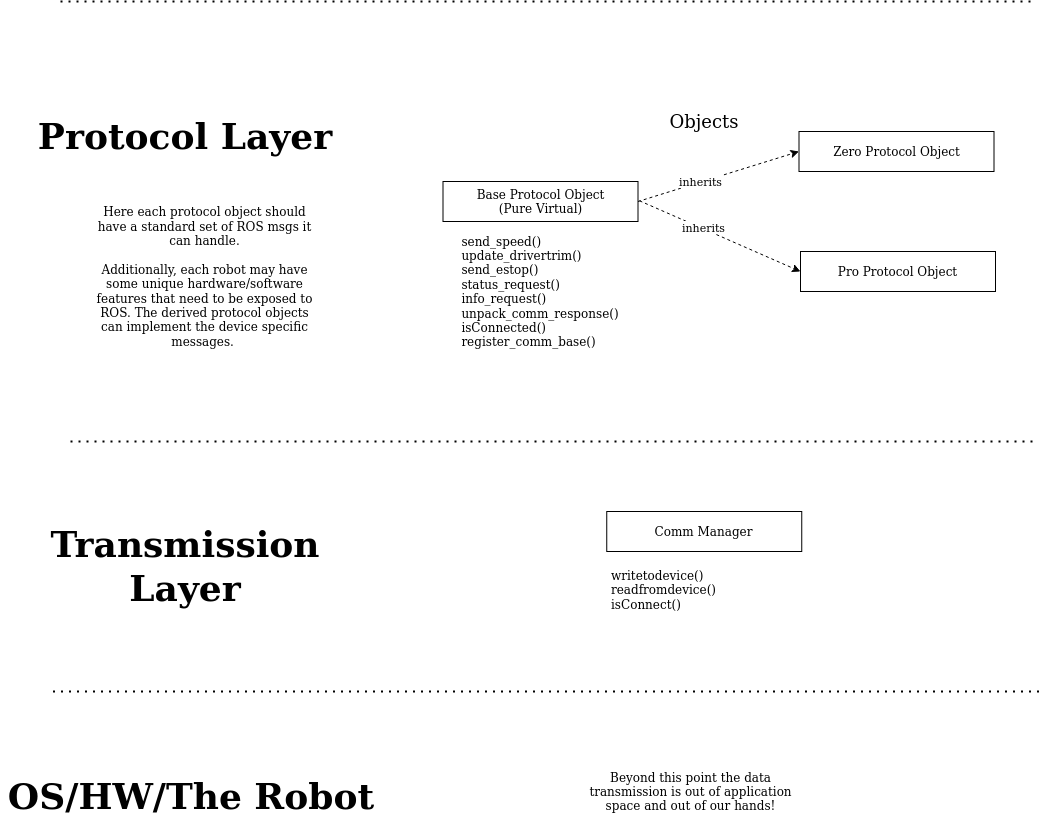

The diagram above was exported from draw.io. Its source (the exported page's mxGraphModel, read from the mxfile embedded in the PNG):
<mxGraphModel dx="5628" dy="1183" grid="1" gridSize="8" guides="1" tooltips="1" connect="1" arrows="1" fold="1" page="1" pageScale="1" pageWidth="850" pageHeight="1100" math="0" shadow="0">
  <root>
    <mxCell id="0" />
    <mxCell id="1" parent="0" />
    <mxCell id="wZvIUrBWHqtrsH1sA8PV-93" value="&lt;div&gt;Base Protocol Object&lt;/div&gt;&lt;div&gt;(Pure Virtual)&lt;br&gt;&lt;/div&gt;" style="rounded=0;whiteSpace=wrap;html=1;" parent="1" vertex="1">
      <mxGeometry x="-1237.5" y="1388" width="195" height="40" as="geometry" />
    </mxCell>
    <mxCell id="wZvIUrBWHqtrsH1sA8PV-95" value="&lt;div align=&quot;left&quot;&gt;send_speed()&lt;/div&gt;&lt;div align=&quot;left&quot;&gt;update_drivertrim()&lt;/div&gt;&lt;div align=&quot;left&quot;&gt;send_estop()&lt;/div&gt;&lt;div align=&quot;left&quot;&gt;status_request()&lt;/div&gt;&lt;div align=&quot;left&quot;&gt;info_request()&lt;/div&gt;&lt;div align=&quot;left&quot;&gt;unpack_comm_response()&lt;/div&gt;&lt;div align=&quot;left&quot;&gt;isConnected()&lt;/div&gt;&lt;div align=&quot;left&quot;&gt;register_comm_base()&lt;br&gt;&lt;/div&gt;" style="text;html=1;strokeColor=none;fillColor=none;align=center;verticalAlign=middle;whiteSpace=wrap;rounded=0;" parent="1" vertex="1">
      <mxGeometry x="-1250" y="1448" width="220" height="100" as="geometry" />
    </mxCell>
    <mxCell id="wZvIUrBWHqtrsH1sA8PV-97" value="Comm Manager" style="rounded=0;whiteSpace=wrap;html=1;" parent="1" vertex="1">
      <mxGeometry x="-1073.75" y="1718" width="195" height="40" as="geometry" />
    </mxCell>
    <mxCell id="wZvIUrBWHqtrsH1sA8PV-98" value="&lt;div&gt;writetodevice()&lt;/div&gt;&lt;div&gt;readfromdevice()&lt;/div&gt;&lt;div&gt;isConnect()&lt;br&gt;&lt;/div&gt;&lt;div&gt;&lt;br&gt;&lt;/div&gt;" style="text;html=1;strokeColor=none;fillColor=none;align=left;verticalAlign=top;whiteSpace=wrap;rounded=0;" parent="1" vertex="1">
      <mxGeometry x="-1071.25" y="1768" width="220" height="150" as="geometry" />
    </mxCell>
    <mxCell id="wZvIUrBWHqtrsH1sA8PV-99" value="Pro Protocol Object" style="rounded=0;whiteSpace=wrap;html=1;" parent="1" vertex="1">
      <mxGeometry x="-880" y="1458" width="195" height="40" as="geometry" />
    </mxCell>
    <mxCell id="wZvIUrBWHqtrsH1sA8PV-100" value="" style="endArrow=classic;html=1;dashed=1;entryX=0;entryY=0.5;entryDx=0;entryDy=0;" parent="1" target="wZvIUrBWHqtrsH1sA8PV-99" edge="1">
      <mxGeometry width="50" height="50" relative="1" as="geometry">
        <mxPoint x="-1041" y="1407.29" as="sourcePoint" />
        <mxPoint x="-931" y="1407.29" as="targetPoint" />
      </mxGeometry>
    </mxCell>
    <mxCell id="wZvIUrBWHqtrsH1sA8PV-101" value="inherits" style="edgeLabel;html=1;align=center;verticalAlign=middle;resizable=0;points=[];" parent="wZvIUrBWHqtrsH1sA8PV-100" vertex="1" connectable="0">
      <mxGeometry x="-0.2388" y="2" relative="1" as="geometry">
        <mxPoint as="offset" />
      </mxGeometry>
    </mxCell>
    <mxCell id="wZvIUrBWHqtrsH1sA8PV-103" value="Zero Protocol Object" style="rounded=0;whiteSpace=wrap;html=1;" parent="1" vertex="1">
      <mxGeometry x="-881.5" y="1338" width="195" height="40" as="geometry" />
    </mxCell>
    <mxCell id="wZvIUrBWHqtrsH1sA8PV-105" value="" style="endArrow=classic;html=1;dashed=1;exitX=1;exitY=0.5;exitDx=0;exitDy=0;entryX=0;entryY=0.5;entryDx=0;entryDy=0;" parent="1" source="wZvIUrBWHqtrsH1sA8PV-93" target="wZvIUrBWHqtrsH1sA8PV-103" edge="1">
      <mxGeometry width="50" height="50" relative="1" as="geometry">
        <mxPoint x="-1031" y="1417.29" as="sourcePoint" />
        <mxPoint x="-926" y="1328" as="targetPoint" />
      </mxGeometry>
    </mxCell>
    <mxCell id="wZvIUrBWHqtrsH1sA8PV-106" value="inherits" style="edgeLabel;html=1;align=center;verticalAlign=middle;resizable=0;points=[];" parent="wZvIUrBWHqtrsH1sA8PV-105" vertex="1" connectable="0">
      <mxGeometry x="-0.2388" y="2" relative="1" as="geometry">
        <mxPoint as="offset" />
      </mxGeometry>
    </mxCell>
    <mxCell id="wZvIUrBWHqtrsH1sA8PV-107" value="Here each protocol object should have a standard set of ROS msgs it can handle.&lt;br&gt;&lt;br&gt;Additionally, each robot may have some unique hardware/software features that need to be exposed to ROS. The derived protocol objects can implement the device specific messages.&amp;nbsp;" style="text;html=1;strokeColor=none;fillColor=none;align=center;verticalAlign=middle;whiteSpace=wrap;rounded=0;" parent="1" vertex="1">
      <mxGeometry x="-1590" y="1473" width="228.75" height="20" as="geometry" />
    </mxCell>
    <mxCell id="wZvIUrBWHqtrsH1sA8PV-117" value="" style="endArrow=none;dashed=1;html=1;dashPattern=1 3;strokeWidth=2;" parent="1" edge="1">
      <mxGeometry width="50" height="50" relative="1" as="geometry">
        <mxPoint x="-1620" y="1208" as="sourcePoint" />
        <mxPoint x="-644.25" y="1208" as="targetPoint" />
      </mxGeometry>
    </mxCell>
    <mxCell id="wZvIUrBWHqtrsH1sA8PV-118" value="&lt;font style=&quot;font-size: 36px&quot;&gt;&lt;b&gt;Protocol Layer&lt;/b&gt;&lt;/font&gt;" style="text;html=1;strokeColor=none;fillColor=none;align=center;verticalAlign=middle;whiteSpace=wrap;rounded=0;" parent="1" vertex="1">
      <mxGeometry x="-1680" y="1308" width="370" height="70" as="geometry" />
    </mxCell>
    <mxCell id="wZvIUrBWHqtrsH1sA8PV-120" value="" style="endArrow=none;dashed=1;html=1;dashPattern=1 3;strokeWidth=2;" parent="1" edge="1">
      <mxGeometry width="50" height="50" relative="1" as="geometry">
        <mxPoint x="-1610" y="1648" as="sourcePoint" />
        <mxPoint x="-644.25" y="1648" as="targetPoint" />
      </mxGeometry>
    </mxCell>
    <mxCell id="wZvIUrBWHqtrsH1sA8PV-124" value="&lt;font style=&quot;font-size: 18px&quot;&gt;Objects&lt;/font&gt;" style="text;html=1;strokeColor=none;fillColor=none;align=center;verticalAlign=middle;whiteSpace=wrap;rounded=0;" parent="1" vertex="1">
      <mxGeometry x="-996.25" y="1318" width="40" height="20" as="geometry" />
    </mxCell>
    <mxCell id="wZvIUrBWHqtrsH1sA8PV-138" value="&lt;font style=&quot;font-size: 36px&quot;&gt;&lt;b&gt;Transmission Layer&lt;/b&gt;&lt;/font&gt;" style="text;html=1;strokeColor=none;fillColor=none;align=center;verticalAlign=middle;whiteSpace=wrap;rounded=0;" parent="1" vertex="1">
      <mxGeometry x="-1679.99" y="1738" width="370" height="70" as="geometry" />
    </mxCell>
    <mxCell id="wZvIUrBWHqtrsH1sA8PV-139" value="" style="endArrow=none;dashed=1;html=1;dashPattern=1 3;strokeWidth=2;" parent="1" edge="1">
      <mxGeometry width="50" height="50" relative="1" as="geometry">
        <mxPoint x="-1627.5" y="1898" as="sourcePoint" />
        <mxPoint x="-636.25" y="1898" as="targetPoint" />
      </mxGeometry>
    </mxCell>
    <mxCell id="wZvIUrBWHqtrsH1sA8PV-140" value="&lt;font style=&quot;font-size: 36px&quot;&gt;&lt;b&gt;OS/HW/The Robot&lt;/b&gt;&lt;/font&gt;" style="text;html=1;strokeColor=none;fillColor=none;align=center;verticalAlign=middle;whiteSpace=wrap;rounded=0;" parent="1" vertex="1">
      <mxGeometry x="-1674.25" y="1968" width="370" height="70" as="geometry" />
    </mxCell>
    <mxCell id="wZvIUrBWHqtrsH1sA8PV-165" value="Beyond this point the data transmission is out of application space and out of our hands!" style="text;html=1;strokeColor=none;fillColor=none;align=center;verticalAlign=middle;whiteSpace=wrap;rounded=0;" parent="1" vertex="1">
      <mxGeometry x="-1104.25" y="1988" width="228.75" height="20" as="geometry" />
    </mxCell>
  </root>
</mxGraphModel>